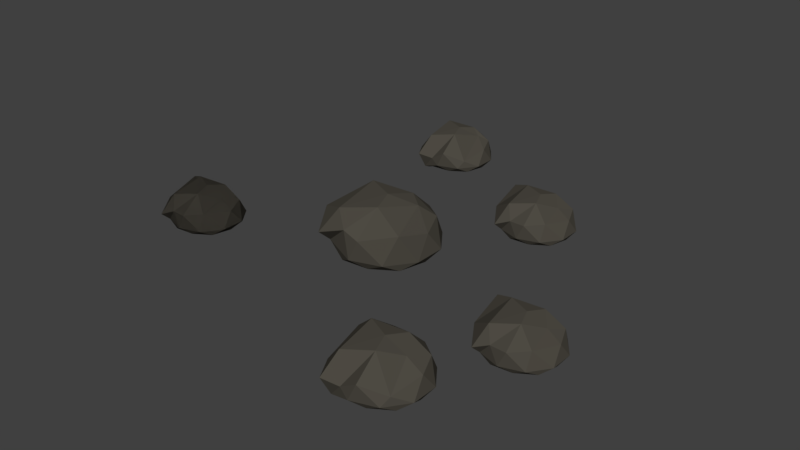 # Source: morerocks.blend  (saved by Blender 2.77.0; exported with 4.5.12 LTS)
import bpy
from mathutils import Matrix  # noqa: F401  (used for matrix-valued properties, if any)

bpy.ops.wm.read_factory_settings(use_empty=True)
scene = bpy.context.scene
scene.name = 'Scene'

# ---- collections
col_collection_1 = bpy.data.collections.new('Collection 1'); scene.collection.children.link(col_collection_1)

# ---- materials (node trees are filled in below, after node groups)
mat_material_001 = bpy.data.materials.new('Material.001')
mat_material_001.alpha_threshold = 0.0
mat_material_001.diffuse_color = (0.07641, 0.06968, 0.0562, 1.0)
mat_material_001.roughness = 0.5

# ---- material node trees

# ---- world
world_world = bpy.data.worlds.new('World'); scene.world = world_world
world_world.color = (0.05088, 0.05088, 0.05088)
world_world.use_sun_shadow = False
world_world.sun_shadow_jitter_overblur = 0.0
world_world.cycles.sampling_method = 'MANUAL'

# ---- meshes
me_icosphere = bpy.data.meshes.new('Icosphere')
me_icosphere.from_pydata([(-0.006584, 0.000412, -0.5979), (0.4735, -0.3522, -0.5747), (-0.1917, -0.5683, -0.5747), (-0.6028, -0.002461, -0.4941), (-0.1917, 0.5634, -0.5747), (0.4735, 0.3472, -0.5747), (0.1275, -0.6679, -0.1943), (-0.4426, -0.6826, -0.2573), (-0.6747, 0.3205, -0.4702), (0.1612, 0.5691, -0.2057), (0.5877, 0.003368, -0.2075), (-0.003068, 0.009817, 0.1015), (-0.1151, -0.3333, -0.5886), (0.2758, -0.2063, -0.5886), (0.1671, -0.5404, -0.5764), (0.5581, -0.002248, -0.5764), (0.2758, 0.2048, -0.5886), (-0.3568, -0.0007386, -0.508), (-0.4655, -0.3348, -0.4959), (-0.1151, 0.3318, -0.5886), (-0.4655, 0.3303, -0.4958), (0.1671, 0.5359, -0.5764), (0.6249, -0.2076, -0.472), (0.6249, 0.2035, -0.472), (-0.008796, -0.6695, -0.4718), (0.382, -0.5429, -0.4717), (-0.6402, -0.2071, -0.3914), (-0.3986, -0.5402, -0.3914), (-0.515, 0.5469, -0.3903), (-0.8407, 0.07067, -0.377), (0.3833, 0.5361, -0.472), (-0.01172, 0.6635, -0.4723), (0.5119, -0.4177, -0.1063), (-0.0744, -0.6611, -0.1206), (-0.7145, -0.2509, -0.165), (-0.3407, 0.5552, -0.1646), (0.4521, 0.335, -0.1583), (0.1012, -0.2863, 0.07438), (0.3314, 0.1501, 0.006204), (-0.3172, -0.4636, 0.008284), (-0.4087, 0.2277, 0.07163), (0.1002, 0.3398, 0.0221), (-2.017, -0.9397, -0.5301), (-1.689, -1.18, -0.5142), (-2.143, -1.328, -0.5143), (-2.423, -0.9417, -0.5143), (-2.143, -0.5559, -0.5142), (-1.689, -0.7032, -0.5142), (-1.925, -1.395, -0.2549), (-2.314, -1.405, -0.3528), (-2.528, -0.6834, -0.175), (-1.902, -0.552, -0.3476), (-1.611, -0.9377, -0.2639), (-2.014, -0.9333, -0.05312), (-2.091, -1.167, -0.5237), (-1.824, -1.081, -0.5237), (-1.898, -1.308, -0.5154), (-1.632, -0.9415, -0.5154), (-1.824, -0.8004, -0.5237), (-2.255, -0.9405, -0.5237), (-2.33, -1.168, -0.5155), (-2.091, -0.7137, -0.5237), (-2.33, -0.7148, -0.5154), (-1.898, -0.5746, -0.5154), (-1.586, -1.082, -0.4442), (-1.586, -0.8012, -0.4442), (-2.018, -1.397, -0.4441), (-1.752, -1.31, -0.444), (-2.449, -1.081, -0.4442), (-2.284, -1.308, -0.4442), (-2.363, -0.5671, -0.4435), (-2.585, -0.8918, -0.4344), (-1.751, -0.5745, -0.4442), (-2.02, -0.4876, -0.5294), (-1.739, -1.242, -0.2356), (-2.133, -1.36, -0.2746), (-2.499, -1.111, -0.2898), (-2.245, -0.5614, -0.3196), (-1.704, -0.7116, -0.2303), (-1.943, -1.135, -0.07165), (-1.796, -0.8957, -0.1755), (-2.228, -1.256, -0.1167), (-2.291, -0.7848, -0.07352), (-1.944, -0.7083, -0.1073), (-0.7255, 2.307, -0.4734), (-0.3966, 2.065, -0.4574), (-0.8523, 1.917, -0.4575), (-1.134, 2.305, -0.567), (-0.8523, 2.693, -0.4574), (-0.3966, 2.545, -0.4574), (-0.6336, 1.849, -0.1968), (-1.024, 1.839, -0.2952), (-1.239, 2.565, -0.2262), (-0.6105, 2.697, -0.2046), (-0.3184, 2.309, -0.2059), (-0.7231, 2.313, 0.005887), (-0.7999, 2.078, -0.467), (-0.532, 2.165, -0.467), (-0.6065, 1.937, -0.4586), (-0.3386, 2.305, -0.4586), (-0.532, 2.447, -0.467), (-0.9654, 2.306, -0.5766), (-1.04, 2.077, -0.5682), (-0.7999, 2.534, -0.467), (-1.04, 2.533, -0.5682), (-0.6065, 2.674, -0.4586), (-0.2928, 2.165, -0.3871), (-0.2928, 2.446, -0.3871), (-0.727, 1.848, -0.3869), (-0.4593, 1.935, -0.3869), (-1.16, 2.165, -0.4967), (-0.9941, 1.937, -0.4967), (-1.074, 2.681, -0.4959), (-1.297, 2.355, -0.4868), (-0.4584, 2.674, -0.3871), (-0.729, 2.761, -0.3873), (-0.4079, 2.006, -0.2954), (-0.8421, 1.885, -0.3263), (-1.211, 2.135, -0.3415), (-0.9544, 2.687, -0.1765), (-0.4113, 2.536, -0.1722), (-0.6516, 2.111, -0.01273), (-0.5371, 2.477, -0.118), (-0.9383, 1.989, -0.05801), (-1.001, 2.463, -0.01461), (-0.6523, 2.54, -0.04854), (1.828, -2.193, -0.4795), (2.193, -2.461, -0.4619), (1.688, -2.625, -0.4619), (1.375, -2.195, -0.5834), (1.688, -1.765, -0.4619), (2.193, -1.93, -0.4619), (1.93, -2.7, -0.173), (1.497, -2.712, -0.2821), (1.258, -1.907, -0.2055), (1.956, -1.761, -0.1817), (2.279, -2.191, -0.183), (1.831, -2.186, 0.05168), (1.746, -2.446, -0.4725), (2.043, -2.35, -0.4725), (1.96, -2.604, -0.4632), (2.257, -2.195, -0.4632), (2.043, -2.038, -0.4725), (1.562, -2.194, -0.5939), (1.48, -2.448, -0.5847), (1.746, -1.941, -0.4725), (1.48, -1.942, -0.5847), (1.96, -1.786, -0.4632), (2.308, -2.351, -0.3839), (2.308, -2.039, -0.3839), (1.826, -2.702, -0.3837), (2.123, -2.606, -0.3837), (1.347, -2.351, -0.5054), (1.53, -2.603, -0.5054), (1.442, -1.778, -0.5045), (1.195, -2.14, -0.4945), (2.124, -1.786, -0.3839), (1.824, -1.689, -0.3842), (2.18, -2.526, -0.2823), (1.699, -2.661, -0.3165), (1.291, -2.384, -0.3334), (1.574, -1.772, -0.1505), (2.176, -1.939, -0.1457), (1.91, -2.411, 0.03105), (2.066, -2.164, -0.08565), (1.592, -2.545, -0.01915), (1.523, -2.02, 0.02896), (1.909, -1.935, -0.008653), (1.222, 1.273, -0.4722), (1.55, 1.032, -0.4563), (1.096, 0.885, -0.4563), (0.8159, 1.271, -0.4563), (1.096, 1.657, -0.4563), (1.55, 1.509, -0.4563), (1.314, 0.8171, -0.197), (0.9251, 0.8071, -0.2949), (0.7109, 1.529, -0.1171), (1.337, 1.661, -0.2897), (1.628, 1.275, -0.206), (1.225, 1.279, 0.004792), (1.148, 1.045, -0.4658), (1.415, 1.132, -0.4658), (1.341, 0.9041, -0.4575), (1.607, 1.271, -0.4575), (1.415, 1.412, -0.4658), (0.9836, 1.272, -0.4658), (0.9095, 1.044, -0.4575), (1.148, 1.499, -0.4658), (0.9095, 1.498, -0.4575), (1.341, 1.638, -0.4575), (1.653, 1.131, -0.3863), (1.653, 1.411, -0.3863), (1.221, 0.816, -0.3862), (1.487, 0.9023, -0.3861), (0.7904, 1.131, -0.3863), (0.9551, 0.9042, -0.3863), (0.8757, 1.645, -0.3856), (0.6536, 1.321, -0.3765), (1.488, 1.638, -0.3863), (1.219, 1.725, -0.4715), (1.5, 0.9707, -0.1777), (1.106, 0.8528, -0.2167), (0.7397, 1.101, -0.2319), (0.9946, 1.651, -0.2617), (1.535, 1.501, -0.1724), (1.296, 1.077, -0.01373), (1.444, 1.317, -0.1176), (1.011, 0.9564, -0.0588), (0.9482, 1.428, -0.01561), (1.295, 1.504, -0.04938), (-2.017, -0.9397, -0.5301), (-1.689, -1.18, -0.5142), (-2.143, -1.328, -0.5143), (-2.423, -0.9417, -0.5143), (-2.143, -0.5559, -0.5142), (-1.689, -0.7032, -0.5142), (-1.925, -1.395, -0.2549), (-2.314, -1.405, -0.3528), (-2.528, -0.6834, -0.175), (-1.902, -0.552, -0.3476), (-1.611, -0.9377, -0.2639), (-2.014, -0.9333, -0.05312), (-2.091, -1.167, -0.5237), (-1.824, -1.081, -0.5237), (-1.898, -1.308, -0.5154), (-1.632, -0.9415, -0.5154), (-1.824, -0.8004, -0.5237), (-2.255, -0.9405, -0.5237), (-2.33, -1.168, -0.5155), (-2.091, -0.7137, -0.5237), (-2.33, -0.7148, -0.5154), (-1.898, -0.5746, -0.5154), (-1.586, -1.082, -0.4442), (-1.586, -0.8012, -0.4442), (-2.018, -1.397, -0.4441), (-1.752, -1.31, -0.444), (-2.449, -1.081, -0.4442), (-2.284, -1.308, -0.4442), (-2.363, -0.5671, -0.4435), (-2.585, -0.8918, -0.4344), (-1.751, -0.5745, -0.4442), (-2.02, -0.4876, -0.5294), (-1.739, -1.242, -0.2356), (-2.133, -1.36, -0.2746), (-2.499, -1.111, -0.2898), (-2.245, -0.5614, -0.3196), (-1.704, -0.7116, -0.2303), (-1.943, -1.135, -0.07165), (-1.796, -0.8957, -0.1755), (-2.228, -1.256, -0.1167), (-2.291, -0.7848, -0.07352), (-1.944, -0.7083, -0.1073), (-2.017, -0.9397, -0.5301), (-1.689, -1.18, -0.5142), (-2.143, -1.328, -0.5143), (-2.423, -0.9417, -0.5143), (-2.143, -0.5559, -0.5142), (-1.689, -0.7032, -0.5142), (-1.925, -1.395, -0.2549), (-2.314, -1.405, -0.3528), (-2.528, -0.6834, -0.175), (-1.902, -0.552, -0.3476), (-1.611, -0.9377, -0.2639), (-2.014, -0.9333, -0.05312), (-2.091, -1.167, -0.5237), (-1.824, -1.081, -0.5237), (-1.898, -1.308, -0.5154), (-1.632, -0.9415, -0.5154), (-1.824, -0.8004, -0.5237), (-2.255, -0.9405, -0.5237), (-2.33, -1.168, -0.5155), (-2.091, -0.7137, -0.5237), (-2.33, -0.7148, -0.5154), (-1.898, -0.5746, -0.5154), (-1.586, -1.082, -0.4442), (-1.586, -0.8012, -0.4442), (-2.018, -1.397, -0.4441), (-1.752, -1.31, -0.444), (-2.449, -1.081, -0.4442), (-2.284, -1.308, -0.4442), (-2.363, -0.5671, -0.4435), (-2.585, -0.8918, -0.4344), (-1.751, -0.5745, -0.4442), (-2.02, -0.4876, -0.5294), (-1.739, -1.242, -0.2356), (-2.133, -1.36, -0.2746), (-2.499, -1.111, -0.2898), (-2.245, -0.5614, -0.3196), (-1.704, -0.7116, -0.2303), (-1.943, -1.135, -0.07165), (-1.796, -0.8957, -0.1755), (-2.228, -1.256, -0.1167), (-2.291, -0.7848, -0.07352), (-1.944, -0.7083, -0.1073), (2.482, -0.8696, -0.5413), (2.81, -1.11, -0.5255), (2.356, -1.257, -0.5255), (2.076, -0.8715, -0.5255), (2.356, -0.4857, -0.5255), (2.81, -0.6331, -0.5255), (2.574, -1.325, -0.2661), (2.185, -1.335, -0.364), (1.971, -0.6133, -0.1863), (2.597, -0.4818, -0.3589), (2.888, -0.8676, -0.2751), (2.485, -0.8632, -0.06436), (2.408, -1.097, -0.535), (2.675, -1.011, -0.535), (2.601, -1.238, -0.5267), (2.867, -0.8714, -0.5267), (2.675, -0.7302, -0.535), (2.244, -0.8704, -0.535), (2.169, -1.098, -0.5267), (2.408, -0.6436, -0.535), (2.169, -0.6446, -0.5267), (2.601, -0.5045, -0.5267), (2.913, -1.011, -0.4554), (2.913, -0.7311, -0.4554), (2.481, -1.326, -0.4553), (2.747, -1.24, -0.4553), (2.05, -1.011, -0.4555), (2.215, -1.238, -0.4555), (2.136, -0.4969, -0.4547), (1.914, -0.8217, -0.4457), (2.748, -0.5043, -0.4554), (2.479, -0.4174, -0.5407), (2.76, -1.172, -0.2469), (2.366, -1.29, -0.2859), (2.0, -1.041, -0.3011), (2.254, -0.4913, -0.3309), (2.795, -0.6414, -0.2416), (2.556, -1.065, -0.08288), (2.703, -0.8256, -0.1867), (2.271, -1.186, -0.128), (2.208, -0.7146, -0.08476), (2.555, -0.6382, -0.1185)], [], [(0, 13, 12), (1, 13, 15), (0, 12, 17), (0, 17, 19), (0, 19, 16), (1, 15, 22), (2, 14, 24), (3, 18, 26), (4, 20, 28), (5, 21, 30), (1, 22, 25), (2, 24, 27), (3, 26, 29), (4, 28, 31), (5, 30, 23), (6, 32, 37), (7, 33, 39), (8, 34, 40), (9, 35, 41), (10, 36, 38), (38, 41, 11), (38, 36, 41), (36, 9, 41), (41, 40, 11), (41, 35, 40), (35, 8, 40), (40, 39, 11), (40, 34, 39), (34, 7, 39), (39, 37, 11), (39, 33, 37), (33, 6, 37), (37, 38, 11), (37, 32, 38), (32, 10, 38), (23, 36, 10), (23, 30, 36), (30, 9, 36), (31, 35, 9), (31, 28, 35), (28, 8, 35), (29, 34, 8), (29, 26, 34), (26, 7, 34), (27, 33, 7), (27, 24, 33), (24, 6, 33), (25, 32, 6), (25, 22, 32), (22, 10, 32), (30, 31, 9), (30, 21, 31), (21, 4, 31), (28, 29, 8), (28, 20, 29), (20, 3, 29), (26, 27, 7), (26, 18, 27), (18, 2, 27), (24, 25, 6), (24, 14, 25), (14, 1, 25), (22, 23, 10), (22, 15, 23), (15, 5, 23), (16, 21, 5), (16, 19, 21), (19, 4, 21), (19, 20, 4), (19, 17, 20), (17, 3, 20), (17, 18, 3), (17, 12, 18), (12, 2, 18), (15, 16, 5), (15, 13, 16), (13, 0, 16), (12, 14, 2), (12, 13, 14), (13, 1, 14), (42, 55, 54), (43, 55, 57), (42, 54, 59), (42, 59, 61), (42, 61, 58), (43, 57, 64), (44, 56, 66), (45, 60, 68), (46, 62, 70), (47, 63, 72), (43, 64, 67), (44, 66, 69), (45, 68, 71), (46, 70, 73), (47, 72, 65), (48, 74, 79), (49, 75, 81), (50, 76, 82), (51, 77, 83), (52, 78, 80), (80, 83, 53), (80, 78, 83), (78, 51, 83), (83, 82, 53), (83, 77, 82), (77, 50, 82), (82, 81, 53), (82, 76, 81), (76, 49, 81), (81, 79, 53), (81, 75, 79), (75, 48, 79), (79, 80, 53), (79, 74, 80), (74, 52, 80), (65, 78, 52), (65, 72, 78), (72, 51, 78), (73, 77, 51), (73, 70, 77), (70, 50, 77), (71, 76, 50), (71, 68, 76), (68, 49, 76), (69, 75, 49), (69, 66, 75), (66, 48, 75), (67, 74, 48), (67, 64, 74), (64, 52, 74), (72, 73, 51), (72, 63, 73), (63, 46, 73), (70, 71, 50), (70, 62, 71), (62, 45, 71), (68, 69, 49), (68, 60, 69), (60, 44, 69), (66, 67, 48), (66, 56, 67), (56, 43, 67), (64, 65, 52), (64, 57, 65), (57, 47, 65), (58, 63, 47), (58, 61, 63), (61, 46, 63), (61, 62, 46), (61, 59, 62), (59, 45, 62), (59, 60, 45), (59, 54, 60), (54, 44, 60), (57, 58, 47), (57, 55, 58), (55, 42, 58), (54, 56, 44), (54, 55, 56), (55, 43, 56), (84, 97, 96), (85, 97, 99), (84, 96, 101), (84, 101, 103), (84, 103, 100), (85, 99, 106), (86, 98, 108), (87, 102, 110), (88, 104, 112), (89, 105, 114), (85, 106, 109), (86, 108, 111), (87, 110, 113), (88, 112, 115), (89, 114, 107), (90, 116, 121), (91, 117, 123), (92, 118, 124), (93, 119, 125), (94, 120, 122), (122, 125, 95), (122, 120, 125), (120, 93, 125), (125, 124, 95), (125, 119, 124), (119, 92, 124), (124, 123, 95), (124, 118, 123), (118, 91, 123), (123, 121, 95), (123, 117, 121), (117, 90, 121), (121, 122, 95), (121, 116, 122), (116, 94, 122), (107, 120, 94), (107, 114, 120), (114, 93, 120), (115, 119, 93), (115, 112, 119), (112, 92, 119), (113, 118, 92), (113, 110, 118), (110, 91, 118), (111, 117, 91), (111, 108, 117), (108, 90, 117), (109, 116, 90), (109, 106, 116), (106, 94, 116), (114, 115, 93), (114, 105, 115), (105, 88, 115), (112, 113, 92), (112, 104, 113), (104, 87, 113), (110, 111, 91), (110, 102, 111), (102, 86, 111), (108, 109, 90), (108, 98, 109), (98, 85, 109), (106, 107, 94), (106, 99, 107), (99, 89, 107), (100, 105, 89), (100, 103, 105), (103, 88, 105), (103, 104, 88), (103, 101, 104), (101, 87, 104), (101, 102, 87), (101, 96, 102), (96, 86, 102), (99, 100, 89), (99, 97, 100), (97, 84, 100), (96, 98, 86), (96, 97, 98), (97, 85, 98), (126, 139, 138), (127, 139, 141), (126, 138, 143), (126, 143, 145), (126, 145, 142), (127, 141, 148), (128, 140, 150), (129, 144, 152), (130, 146, 154), (131, 147, 156), (127, 148, 151), (128, 150, 153), (129, 152, 155), (130, 154, 157), (131, 156, 149), (132, 158, 163), (133, 159, 165), (134, 160, 166), (135, 161, 167), (136, 162, 164), (164, 167, 137), (164, 162, 167), (162, 135, 167), (167, 166, 137), (167, 161, 166), (161, 134, 166), (166, 165, 137), (166, 160, 165), (160, 133, 165), (165, 163, 137), (165, 159, 163), (159, 132, 163), (163, 164, 137), (163, 158, 164), (158, 136, 164), (149, 162, 136), (149, 156, 162), (156, 135, 162), (157, 161, 135), (157, 154, 161), (154, 134, 161), (155, 160, 134), (155, 152, 160), (152, 133, 160), (153, 159, 133), (153, 150, 159), (150, 132, 159), (151, 158, 132), (151, 148, 158), (148, 136, 158), (156, 157, 135), (156, 147, 157), (147, 130, 157), (154, 155, 134), (154, 146, 155), (146, 129, 155), (152, 153, 133), (152, 144, 153), (144, 128, 153), (150, 151, 132), (150, 140, 151), (140, 127, 151), (148, 149, 136), (148, 141, 149), (141, 131, 149), (142, 147, 131), (142, 145, 147), (145, 130, 147), (145, 146, 130), (145, 143, 146), (143, 129, 146), (143, 144, 129), (143, 138, 144), (138, 128, 144), (141, 142, 131), (141, 139, 142), (139, 126, 142), (138, 140, 128), (138, 139, 140), (139, 127, 140), (168, 181, 180), (169, 181, 183), (168, 180, 185), (168, 185, 187), (168, 187, 184), (169, 183, 190), (170, 182, 192), (171, 186, 194), (172, 188, 196), (173, 189, 198), (169, 190, 193), (170, 192, 195), (171, 194, 197), (172, 196, 199), (173, 198, 191), (174, 200, 205), (175, 201, 207), (176, 202, 208), (177, 203, 209), (178, 204, 206), (206, 209, 179), (206, 204, 209), (204, 177, 209), (209, 208, 179), (209, 203, 208), (203, 176, 208), (208, 207, 179), (208, 202, 207), (202, 175, 207), (207, 205, 179), (207, 201, 205), (201, 174, 205), (205, 206, 179), (205, 200, 206), (200, 178, 206), (191, 204, 178), (191, 198, 204), (198, 177, 204), (199, 203, 177), (199, 196, 203), (196, 176, 203), (197, 202, 176), (197, 194, 202), (194, 175, 202), (195, 201, 175), (195, 192, 201), (192, 174, 201), (193, 200, 174), (193, 190, 200), (190, 178, 200), (198, 199, 177), (198, 189, 199), (189, 172, 199), (196, 197, 176), (196, 188, 197), (188, 171, 197), (194, 195, 175), (194, 186, 195), (186, 170, 195), (192, 193, 174), (192, 182, 193), (182, 169, 193), (190, 191, 178), (190, 183, 191), (183, 173, 191), (184, 189, 173), (184, 187, 189), (187, 172, 189), (187, 188, 172), (187, 185, 188), (185, 171, 188), (185, 186, 171), (185, 180, 186), (180, 170, 186), (183, 184, 173), (183, 181, 184), (181, 168, 184), (180, 182, 170), (180, 181, 182), (181, 169, 182), (210, 223, 222), (211, 223, 225), (210, 222, 227), (210, 227, 229), (210, 229, 226), (211, 225, 232), (212, 224, 234), (213, 228, 236), (214, 230, 238), (215, 231, 240), (211, 232, 235), (212, 234, 237), (213, 236, 239), (214, 238, 241), (215, 240, 233), (216, 242, 247), (217, 243, 249), (218, 244, 250), (219, 245, 251), (220, 246, 248), (248, 251, 221), (248, 246, 251), (246, 219, 251), (251, 250, 221), (251, 245, 250), (245, 218, 250), (250, 249, 221), (250, 244, 249), (244, 217, 249), (249, 247, 221), (249, 243, 247), (243, 216, 247), (247, 248, 221), (247, 242, 248), (242, 220, 248), (233, 246, 220), (233, 240, 246), (240, 219, 246), (241, 245, 219), (241, 238, 245), (238, 218, 245), (239, 244, 218), (239, 236, 244), (236, 217, 244), (237, 243, 217), (237, 234, 243), (234, 216, 243), (235, 242, 216), (235, 232, 242), (232, 220, 242), (240, 241, 219), (240, 231, 241), (231, 214, 241), (238, 239, 218), (238, 230, 239), (230, 213, 239), (236, 237, 217), (236, 228, 237), (228, 212, 237), (234, 235, 216), (234, 224, 235), (224, 211, 235), (232, 233, 220), (232, 225, 233), (225, 215, 233), (226, 231, 215), (226, 229, 231), (229, 214, 231), (229, 230, 214), (229, 227, 230), (227, 213, 230), (227, 228, 213), (227, 222, 228), (222, 212, 228), (225, 226, 215), (225, 223, 226), (223, 210, 226), (222, 224, 212), (222, 223, 224), (223, 211, 224), (252, 265, 264), (253, 265, 267), (252, 264, 269), (252, 269, 271), (252, 271, 268), (253, 267, 274), (254, 266, 276), (255, 270, 278), (256, 272, 280), (257, 273, 282), (253, 274, 277), (254, 276, 279), (255, 278, 281), (256, 280, 283), (257, 282, 275), (258, 284, 289), (259, 285, 291), (260, 286, 292), (261, 287, 293), (262, 288, 290), (290, 293, 263), (290, 288, 293), (288, 261, 293), (293, 292, 263), (293, 287, 292), (287, 260, 292), (292, 291, 263), (292, 286, 291), (286, 259, 291), (291, 289, 263), (291, 285, 289), (285, 258, 289), (289, 290, 263), (289, 284, 290), (284, 262, 290), (275, 288, 262), (275, 282, 288), (282, 261, 288), (283, 287, 261), (283, 280, 287), (280, 260, 287), (281, 286, 260), (281, 278, 286), (278, 259, 286), (279, 285, 259), (279, 276, 285), (276, 258, 285), (277, 284, 258), (277, 274, 284), (274, 262, 284), (282, 283, 261), (282, 273, 283), (273, 256, 283), (280, 281, 260), (280, 272, 281), (272, 255, 281), (278, 279, 259), (278, 270, 279), (270, 254, 279), (276, 277, 258), (276, 266, 277), (266, 253, 277), (274, 275, 262), (274, 267, 275), (267, 257, 275), (268, 273, 257), (268, 271, 273), (271, 256, 273), (271, 272, 256), (271, 269, 272), (269, 255, 272), (269, 270, 255), (269, 264, 270), (264, 254, 270), (267, 268, 257), (267, 265, 268), (265, 252, 268), (264, 266, 254), (264, 265, 266), (265, 253, 266), (294, 307, 306), (295, 307, 309), (294, 306, 311), (294, 311, 313), (294, 313, 310), (295, 309, 316), (296, 308, 318), (297, 312, 320), (298, 314, 322), (299, 315, 324), (295, 316, 319), (296, 318, 321), (297, 320, 323), (298, 322, 325), (299, 324, 317), (300, 326, 331), (301, 327, 333), (302, 328, 334), (303, 329, 335), (304, 330, 332), (332, 335, 305), (332, 330, 335), (330, 303, 335), (335, 334, 305), (335, 329, 334), (329, 302, 334), (334, 333, 305), (334, 328, 333), (328, 301, 333), (333, 331, 305), (333, 327, 331), (327, 300, 331), (331, 332, 305), (331, 326, 332), (326, 304, 332), (317, 330, 304), (317, 324, 330), (324, 303, 330), (325, 329, 303), (325, 322, 329), (322, 302, 329), (323, 328, 302), (323, 320, 328), (320, 301, 328), (321, 327, 301), (321, 318, 327), (318, 300, 327), (319, 326, 300), (319, 316, 326), (316, 304, 326), (324, 325, 303), (324, 315, 325), (315, 298, 325), (322, 323, 302), (322, 314, 323), (314, 297, 323), (320, 321, 301), (320, 312, 321), (312, 296, 321), (318, 319, 300), (318, 308, 319), (308, 295, 319), (316, 317, 304), (316, 309, 317), (309, 299, 317), (310, 315, 299), (310, 313, 315), (313, 298, 315), (313, 314, 298), (313, 311, 314), (311, 297, 314), (311, 312, 297), (311, 306, 312), (306, 296, 312), (309, 310, 299), (309, 307, 310), (307, 294, 310), (306, 308, 296), (306, 307, 308), (307, 295, 308)])
me_icosphere.materials.append(mat_material_001)
me_icosphere.use_remesh_preserve_volume = False
me_icosphere.use_remesh_preserve_attributes = False
me_icosphere.use_mirror_vertex_groups = False
me_icosphere.update()

# ---- objects
ob_icosphere = bpy.data.objects.new('Icosphere', me_icosphere)

# ---- transforms, parenting, visibility, modifiers, constraints
ob_icosphere.location = (-0.03104, -0.3108, 0.5271)
ob_icosphere.scale = (1.364, 1.364, 1.364)
ob_icosphere.lineart.crease_threshold = 0.0

# ---- collection membership
col_collection_1.objects.link(ob_icosphere)

# ---- scene / render settings (as saved in the file)
scene.frame_start = 1; scene.frame_end = 250; scene.frame_set(1)
scene.render.engine = 'CYCLES'
scene.render.resolution_percentage = 50
scene.render.dither_intensity = 0.0
scene.cycles.use_denoising = False
scene.cycles.samples = 128
scene.cycles.sampling_pattern = 'TABULATED_SOBOL'
scene.cycles.light_sampling_threshold = 0.0
scene.cycles.use_adaptive_sampling = False
scene.cycles.use_light_tree = False
scene.cycles.blur_glossy = 0.0
scene.cycles.sample_clamp_indirect = 0.0
scene.view_settings.view_transform = 'Standard'
bpy.context.view_layer.update()

# ---- added for rendering (the .blend has no active camera and no usable light): camera, sun
cam_auto = bpy.data.cameras.new('AutoCamera')
cam_auto.lens = 50.0
cam_auto.sensor_width = 36.0
cam_auto.clip_end = 1000.0
ob_auto_camera = bpy.data.objects.new('AutoCamera', cam_auto)
scene.collection.objects.link(ob_auto_camera)
ob_auto_camera.location = (10.0213, -12.0717, 8.05188)
ob_auto_camera.rotation_euler = (1.09748, -7.21219e-08, 0.694738)
scene.camera = ob_auto_camera
light_auto_sun = bpy.data.lights.new('AutoSun', 'SUN')
light_auto_sun.energy = 3.0
light_auto_sun.angle = 0.0523599
ob_auto_sun = bpy.data.objects.new('AutoSun', light_auto_sun)
scene.collection.objects.link(ob_auto_sun)
ob_auto_sun.rotation_euler = (0.872665, 0.174533, 0.523599)
bpy.context.view_layer.update()
